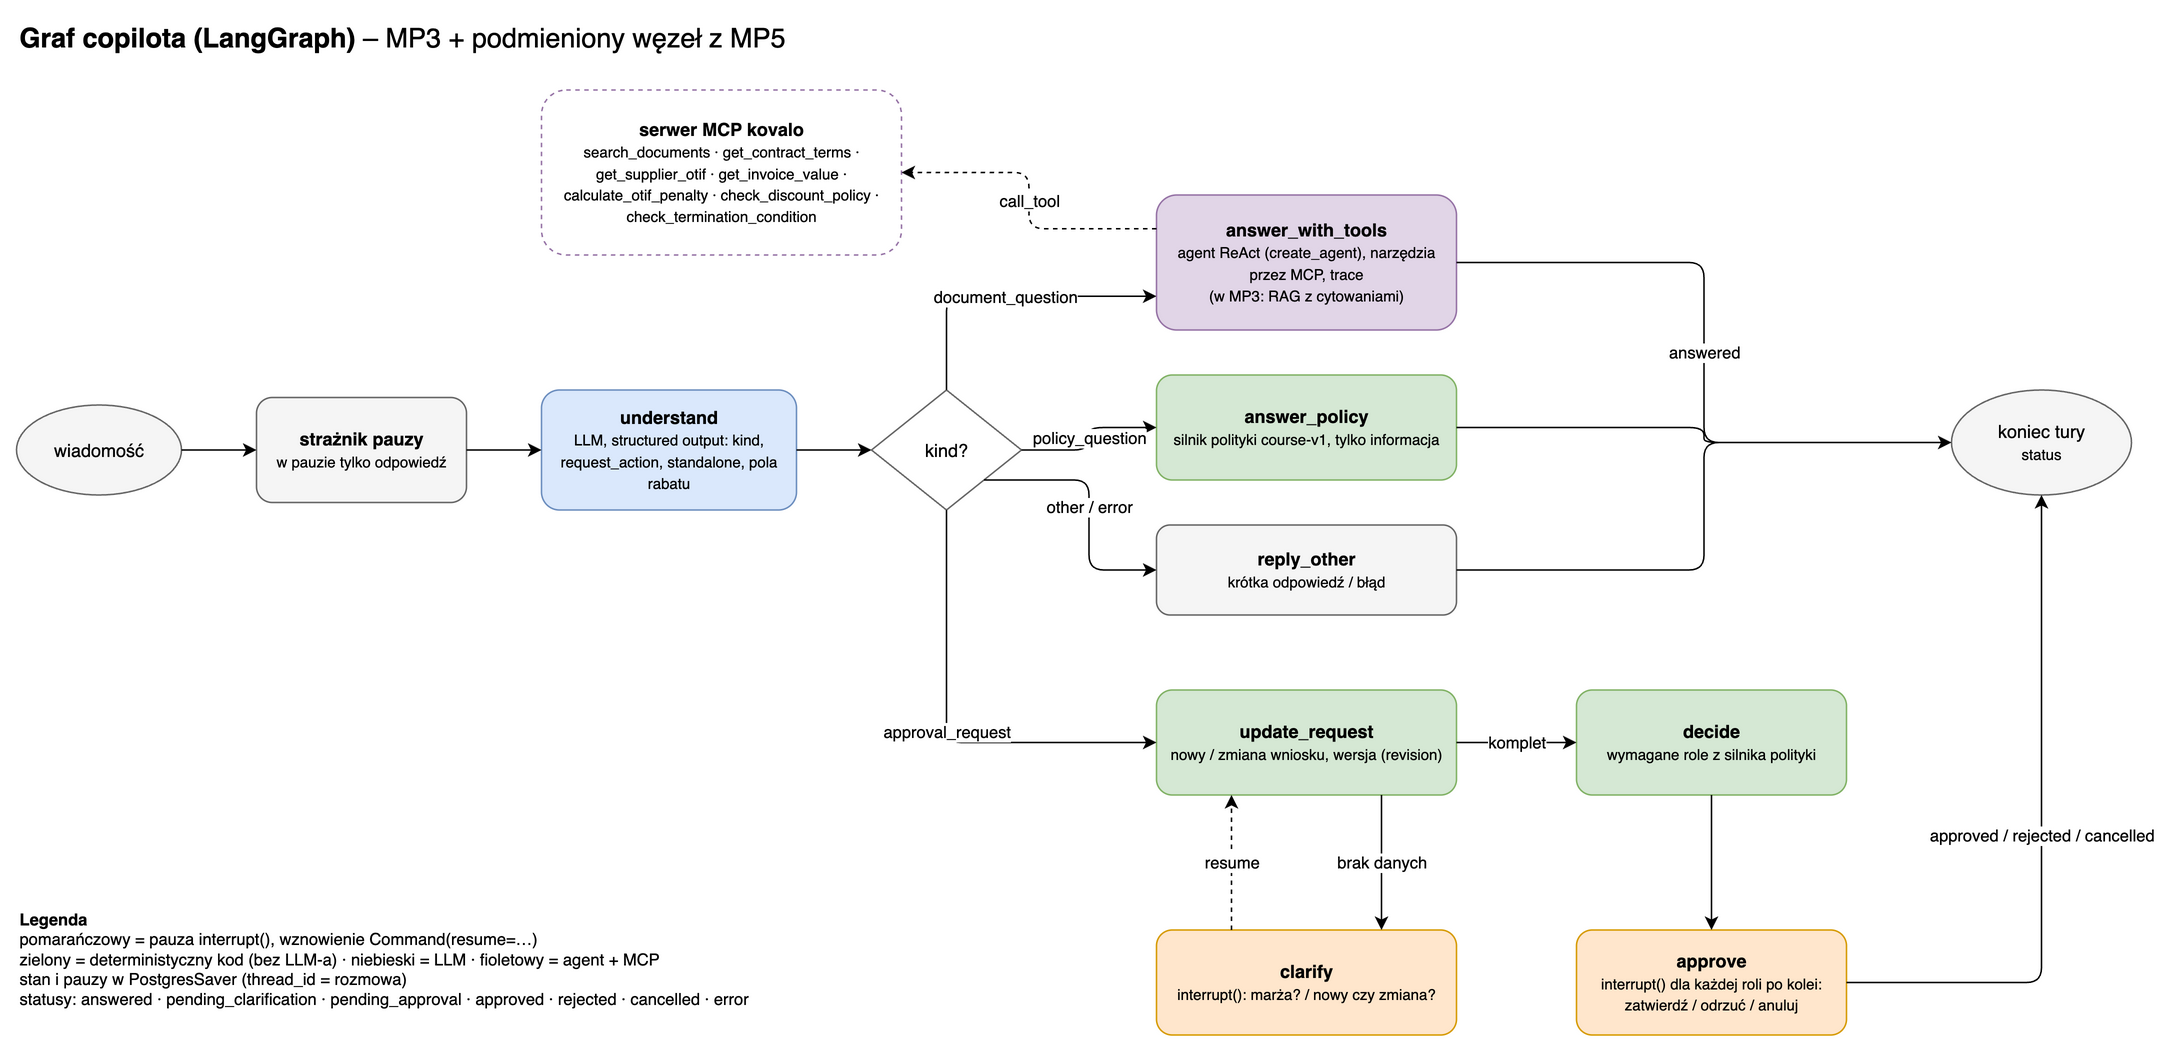

The diagram above was exported from draw.io. Its source (the exported page's mxGraphModel, read from the mxfile embedded in the PNG):
<mxGraphModel adaptiveColors="auto" dx="1400" dy="800" grid="1" gridSize="10" page="1" pageWidth="1500" pageHeight="800">
  <root>
    <mxCell id="0" />
    <mxCell id="1" parent="0" />
    <mxCell id="g_title" value="&lt;b&gt;Graf copilota (LangGraph)&lt;/b&gt; – MP3 + podmieniony węzeł z MP5" style="text;html=1;fontSize=18;align=left;verticalAlign=middle;" vertex="1" parent="1">
      <mxGeometry x="40" y="10" width="700" height="30" as="geometry" />
    </mxCell>
    <mxCell id="start" value="wiadomość" style="ellipse;whiteSpace=wrap;html=1;fillColor=#f5f5f5;strokeColor=#666666;" vertex="1" parent="1">
      <mxGeometry x="40" y="270" width="110" height="60" as="geometry" />
    </mxCell>
    <mxCell id="guard" value="&lt;b&gt;strażnik pauzy&lt;/b&gt;&lt;br&gt;&lt;font style=&quot;font-size:10px&quot;&gt;w pauzie tylko odpowiedź&lt;/font&gt;" style="rounded=1;whiteSpace=wrap;html=1;fillColor=#f5f5f5;strokeColor=#666666;" vertex="1" parent="1">
      <mxGeometry x="200" y="265" width="140" height="70" as="geometry" />
    </mxCell>
    <mxCell id="understand" value="&lt;b&gt;understand&lt;/b&gt;&lt;br&gt;&lt;font style=&quot;font-size:10px&quot;&gt;LLM, structured output: kind, request_action, standalone, pola rabatu&lt;/font&gt;" style="rounded=1;whiteSpace=wrap;html=1;fillColor=#dae8fc;strokeColor=#6c8ebf;" vertex="1" parent="1">
      <mxGeometry x="390" y="260" width="170" height="80" as="geometry" />
    </mxCell>
    <mxCell id="route" value="kind?" style="rhombus;whiteSpace=wrap;html=1;fillColor=#ffffff;strokeColor=#666666;" vertex="1" parent="1">
      <mxGeometry x="610" y="260" width="100" height="80" as="geometry" />
    </mxCell>
    <mxCell id="awt" value="&lt;b&gt;answer_with_tools&lt;/b&gt;&lt;br&gt;&lt;font style=&quot;font-size:10px&quot;&gt;agent ReAct (create_agent), narzędzia przez MCP, trace&lt;br&gt;(w MP3: RAG z cytowaniami)&lt;/font&gt;" style="rounded=1;whiteSpace=wrap;html=1;fillColor=#e1d5e7;strokeColor=#9673a6;" vertex="1" parent="1">
      <mxGeometry x="800" y="130" width="200" height="90" as="geometry" />
    </mxCell>
    <mxCell id="ap" value="&lt;b&gt;answer_policy&lt;/b&gt;&lt;br&gt;&lt;font style=&quot;font-size:10px&quot;&gt;silnik polityki course-v1, tylko informacja&lt;/font&gt;" style="rounded=1;whiteSpace=wrap;html=1;fillColor=#d5e8d4;strokeColor=#82b366;" vertex="1" parent="1">
      <mxGeometry x="800" y="250" width="200" height="70" as="geometry" />
    </mxCell>
    <mxCell id="ro" value="&lt;b&gt;reply_other&lt;/b&gt;&lt;br&gt;&lt;font style=&quot;font-size:10px&quot;&gt;krótka odpowiedź / błąd&lt;/font&gt;" style="rounded=1;whiteSpace=wrap;html=1;fillColor=#f5f5f5;strokeColor=#666666;" vertex="1" parent="1">
      <mxGeometry x="800" y="350" width="200" height="60" as="geometry" />
    </mxCell>
    <mxCell id="ur" value="&lt;b&gt;update_request&lt;/b&gt;&lt;br&gt;&lt;font style=&quot;font-size:10px&quot;&gt;nowy / zmiana wniosku, wersja (revision)&lt;/font&gt;" style="rounded=1;whiteSpace=wrap;html=1;fillColor=#d5e8d4;strokeColor=#82b366;" vertex="1" parent="1">
      <mxGeometry x="800" y="460" width="200" height="70" as="geometry" />
    </mxCell>
    <mxCell id="clarify" value="&lt;b&gt;clarify&lt;/b&gt;&lt;br&gt;&lt;font style=&quot;font-size:10px&quot;&gt;interrupt(): marża? / nowy czy zmiana?&lt;/font&gt;" style="rounded=1;whiteSpace=wrap;html=1;fillColor=#ffe6cc;strokeColor=#d79b00;" vertex="1" parent="1">
      <mxGeometry x="800" y="620" width="200" height="70" as="geometry" />
    </mxCell>
    <mxCell id="decide" value="&lt;b&gt;decide&lt;/b&gt;&lt;br&gt;&lt;font style=&quot;font-size:10px&quot;&gt;wymagane role z silnika polityki&lt;/font&gt;" style="rounded=1;whiteSpace=wrap;html=1;fillColor=#d5e8d4;strokeColor=#82b366;" vertex="1" parent="1">
      <mxGeometry x="1080" y="460" width="180" height="70" as="geometry" />
    </mxCell>
    <mxCell id="approve" value="&lt;b&gt;approve&lt;/b&gt;&lt;br&gt;&lt;font style=&quot;font-size:10px&quot;&gt;interrupt() dla każdej roli po kolei: zatwierdź / odrzuć / anuluj&lt;/font&gt;" style="rounded=1;whiteSpace=wrap;html=1;fillColor=#ffe6cc;strokeColor=#d79b00;" vertex="1" parent="1">
      <mxGeometry x="1080" y="620" width="180" height="70" as="geometry" />
    </mxCell>
    <mxCell id="end" value="koniec tury&lt;br&gt;&lt;font style=&quot;font-size:10px&quot;&gt;status&lt;/font&gt;" style="ellipse;whiteSpace=wrap;html=1;fillColor=#f5f5f5;strokeColor=#666666;" vertex="1" parent="1">
      <mxGeometry x="1330" y="260" width="120" height="70" as="geometry" />
    </mxCell>
    <mxCell id="mcptools" value="&lt;b&gt;serwer MCP kovalo&lt;/b&gt;&lt;br&gt;&lt;font style=&quot;font-size:10px&quot;&gt;search_documents · get_contract_terms · get_supplier_otif · get_invoice_value · calculate_otif_penalty · check_discount_policy · check_termination_condition&lt;/font&gt;" style="rounded=1;whiteSpace=wrap;html=1;dashed=1;fillColor=#ffffff;strokeColor=#9673a6;" vertex="1" parent="1">
      <mxGeometry x="390" y="60" width="240" height="110" as="geometry" />
    </mxCell>
    <mxCell id="g1" style="edgeStyle=orthogonalEdgeStyle;rounded=1;html=1;defaultLabelBackgroundColor=page;" edge="1" parent="1" source="start" target="guard">
      <mxGeometry relative="1" as="geometry" />
    </mxCell>
    <mxCell id="g2" style="edgeStyle=orthogonalEdgeStyle;rounded=1;html=1;defaultLabelBackgroundColor=page;" edge="1" parent="1" source="guard" target="understand">
      <mxGeometry relative="1" as="geometry" />
    </mxCell>
    <mxCell id="g3" style="edgeStyle=orthogonalEdgeStyle;rounded=1;html=1;defaultLabelBackgroundColor=page;" edge="1" parent="1" source="understand" target="route">
      <mxGeometry relative="1" as="geometry" />
    </mxCell>
    <mxCell id="g4" value="document_question" style="edgeStyle=orthogonalEdgeStyle;rounded=1;html=1;defaultLabelBackgroundColor=page;exitX=0.5;exitY=0;entryX=0;entryY=0.75;" edge="1" parent="1" source="route" target="awt">
      <mxGeometry relative="1" as="geometry" />
    </mxCell>
    <mxCell id="g5" value="policy_question" style="edgeStyle=orthogonalEdgeStyle;rounded=1;html=1;defaultLabelBackgroundColor=page;exitX=1;exitY=0.5;entryX=0;entryY=0.5;" edge="1" parent="1" source="route" target="ap">
      <mxGeometry relative="1" as="geometry" />
    </mxCell>
    <mxCell id="g6" value="other / error" style="edgeStyle=orthogonalEdgeStyle;rounded=1;html=1;defaultLabelBackgroundColor=page;exitX=0.75;exitY=0.75;entryX=0;entryY=0.5;" edge="1" parent="1" source="route" target="ro">
      <mxGeometry relative="1" as="geometry" />
    </mxCell>
    <mxCell id="g7" value="approval_request" style="edgeStyle=orthogonalEdgeStyle;rounded=1;html=1;defaultLabelBackgroundColor=page;exitX=0.5;exitY=1;entryX=0;entryY=0.5;" edge="1" parent="1" source="route" target="ur">
      <mxGeometry relative="1" as="geometry" />
    </mxCell>
    <mxCell id="g8" value="brak danych" style="edgeStyle=orthogonalEdgeStyle;rounded=1;html=1;defaultLabelBackgroundColor=page;exitX=0.75;exitY=1;entryX=0.75;entryY=0;" edge="1" parent="1" source="ur" target="clarify">
      <mxGeometry relative="1" as="geometry" />
    </mxCell>
    <mxCell id="g9" value="komplet" style="edgeStyle=orthogonalEdgeStyle;rounded=1;html=1;defaultLabelBackgroundColor=page;" edge="1" parent="1" source="ur" target="decide">
      <mxGeometry relative="1" as="geometry" />
    </mxCell>
    <mxCell id="g10" value="resume" style="edgeStyle=orthogonalEdgeStyle;rounded=1;html=1;dashed=1;defaultLabelBackgroundColor=page;exitX=0.25;exitY=0;entryX=0.25;entryY=1;" edge="1" parent="1" source="clarify" target="ur">
      <mxGeometry relative="1" as="geometry" />
    </mxCell>
    <mxCell id="g11" style="edgeStyle=orthogonalEdgeStyle;rounded=1;html=1;defaultLabelBackgroundColor=page;" edge="1" parent="1" source="decide" target="approve">
      <mxGeometry relative="1" as="geometry" />
    </mxCell>
    <mxCell id="g12" value="approved / rejected / cancelled" style="edgeStyle=orthogonalEdgeStyle;rounded=1;html=1;defaultLabelBackgroundColor=page;exitX=1;exitY=0.5;entryX=0.5;entryY=1;" edge="1" parent="1" source="approve" target="end">
      <mxGeometry relative="1" as="geometry" />
    </mxCell>
    <mxCell id="g13" value="answered" style="edgeStyle=orthogonalEdgeStyle;rounded=1;html=1;defaultLabelBackgroundColor=page;exitX=1;exitY=0.5;entryX=0;entryY=0.5;" edge="1" parent="1" source="awt" target="end">
      <mxGeometry relative="1" as="geometry" />
    </mxCell>
    <mxCell id="g14" style="edgeStyle=orthogonalEdgeStyle;rounded=1;html=1;defaultLabelBackgroundColor=page;exitX=1;exitY=0.5;entryX=0;entryY=0.5;" edge="1" parent="1" source="ap" target="end">
      <mxGeometry relative="1" as="geometry" />
    </mxCell>
    <mxCell id="g15" style="edgeStyle=orthogonalEdgeStyle;rounded=1;html=1;defaultLabelBackgroundColor=page;exitX=1;exitY=0.5;entryX=0;entryY=0.5;" edge="1" parent="1" source="ro" target="end">
      <mxGeometry relative="1" as="geometry" />
    </mxCell>
    <mxCell id="g16" value="call_tool" style="edgeStyle=orthogonalEdgeStyle;rounded=1;html=1;dashed=1;defaultLabelBackgroundColor=page;exitX=0;exitY=0.25;entryX=1;entryY=0.5;" edge="1" parent="1" source="awt" target="mcptools">
      <mxGeometry relative="1" as="geometry" />
    </mxCell>
    <mxCell id="g_legend" value="&lt;b&gt;Legenda&lt;/b&gt;&lt;br&gt;pomarańczowy = pauza interrupt(), wznowienie Command(resume=…)&lt;br&gt;zielony = deterministyczny kod (bez LLM-a) · niebieski = LLM · fioletowy = agent + MCP&lt;br&gt;stan i pauzy w PostgresSaver (thread_id = rozmowa)&lt;br&gt;statusy: answered · pending_clarification · pending_approval · approved · rejected · cancelled · error" style="text;html=1;align=left;verticalAlign=top;fontSize=11;" vertex="1" parent="1">
      <mxGeometry x="40" y="600" width="560" height="90" as="geometry" />
    </mxCell>
  </root>
</mxGraphModel>